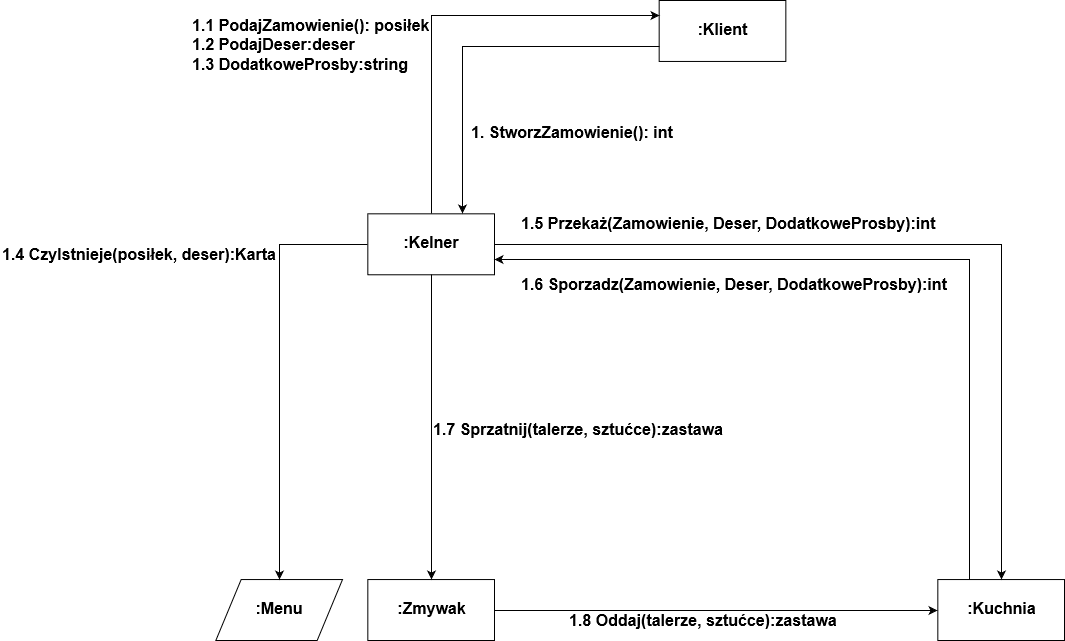

The diagram above was exported from draw.io. Its source (the exported page's mxGraphModel, read from the mxfile embedded in the PNG):
<mxGraphModel dx="3082" dy="740" grid="1" gridSize="10" guides="1" tooltips="1" connect="1" arrows="1" fold="1" page="1" pageScale="1" pageWidth="826" pageHeight="1169" math="0" shadow="0">
  <root>
    <mxCell id="0" />
    <mxCell id="1" parent="0" />
    <mxCell id="1629cafaaa47b4c5-1" value="" style="group;fontSize=16;fontStyle=1" vertex="1" connectable="0" parent="1">
      <mxGeometry x="-1620" y="29" width="1064" height="640" as="geometry" />
    </mxCell>
    <mxCell id="5ad83998ed1fd5b2-1" value=":Klient" style="whiteSpace=wrap;html=1;fontSize=16;fontStyle=1" vertex="1" parent="1629cafaaa47b4c5-1">
      <mxGeometry x="658.6666666666666" width="126.66666666666666" height="60.95238095238095" as="geometry" />
    </mxCell>
    <mxCell id="5ad83998ed1fd5b2-3" value=":Kelner" style="whiteSpace=wrap;html=1;fontSize=16;fontStyle=1" vertex="1" parent="1629cafaaa47b4c5-1">
      <mxGeometry x="367.3333333333333" y="213.33333333333331" width="126.66666666666666" height="60.95238095238095" as="geometry" />
    </mxCell>
    <mxCell id="5ad83998ed1fd5b2-5" value=":Kuchnia" style="whiteSpace=wrap;html=1;fontSize=16;fontStyle=1" vertex="1" parent="1629cafaaa47b4c5-1">
      <mxGeometry x="937.3333333333333" y="579.047619047619" width="126.66666666666666" height="60.95238095238095" as="geometry" />
    </mxCell>
    <mxCell id="5ad83998ed1fd5b2-6" value="" style="edgeStyle=orthogonalEdgeStyle;rounded=0;html=1;exitX=0;exitY=0.75;entryX=0.75;entryY=0;jettySize=auto;orthogonalLoop=1;fontSize=16;fontStyle=1" edge="1" parent="1629cafaaa47b4c5-1" source="5ad83998ed1fd5b2-1" target="5ad83998ed1fd5b2-3">
      <mxGeometry relative="1" as="geometry" />
    </mxCell>
    <mxCell id="5ad83998ed1fd5b2-9" value="" style="edgeStyle=orthogonalEdgeStyle;rounded=0;html=1;exitX=0.5;exitY=0;entryX=0;entryY=0.25;jettySize=auto;orthogonalLoop=1;fontSize=16;fontStyle=1" edge="1" parent="1629cafaaa47b4c5-1" source="5ad83998ed1fd5b2-3" target="5ad83998ed1fd5b2-1">
      <mxGeometry relative="1" as="geometry" />
    </mxCell>
    <mxCell id="5ad83998ed1fd5b2-11" value="1. StworzZamowienie(): int&lt;br&gt;" style="text;html=1;resizable=0;points=[];autosize=1;align=left;verticalAlign=top;spacingTop=-4;fontSize=16;fontStyle=1" vertex="1" parent="1629cafaaa47b4c5-1">
      <mxGeometry x="468.66666666666663" y="121.9047619047619" width="160" height="20" as="geometry" />
    </mxCell>
    <mxCell id="5ad83998ed1fd5b2-12" value="1.1 PodajZamowienie(): posiłek&lt;br&gt;1.2 PodajDeser:deser&lt;br&gt;1.3 DodatkoweProsby:string&lt;br&gt;" style="text;html=1;resizable=0;points=[];autosize=1;align=left;verticalAlign=top;spacingTop=-4;fontSize=16;fontStyle=1" vertex="1" parent="1629cafaaa47b4c5-1">
      <mxGeometry x="190" y="15.238095238095237" width="190" height="40" as="geometry" />
    </mxCell>
    <mxCell id="5ad83998ed1fd5b2-13" value="" style="edgeStyle=orthogonalEdgeStyle;rounded=0;html=1;entryX=0.5;entryY=0;jettySize=auto;orthogonalLoop=1;exitX=1;exitY=0.5;fontSize=16;fontStyle=1" edge="1" parent="1629cafaaa47b4c5-1" source="5ad83998ed1fd5b2-3" target="5ad83998ed1fd5b2-5">
      <mxGeometry relative="1" as="geometry">
        <mxPoint x="506.66666666666663" y="274.2857142857143" as="sourcePoint" />
        <Array as="points">
          <mxPoint x="1000.6666666666666" y="243.8095238095238" />
        </Array>
      </mxGeometry>
    </mxCell>
    <mxCell id="5ad83998ed1fd5b2-14" value=":Zmywak" style="whiteSpace=wrap;html=1;fontSize=16;fontStyle=1" vertex="1" parent="1629cafaaa47b4c5-1">
      <mxGeometry x="367.3333333333333" y="579.047619047619" width="126.66666666666666" height="60.95238095238095" as="geometry" />
    </mxCell>
    <mxCell id="5ad83998ed1fd5b2-15" value="" style="edgeStyle=orthogonalEdgeStyle;rounded=0;html=1;exitX=0.5;exitY=1;entryX=0.5;entryY=0;jettySize=auto;orthogonalLoop=1;fontSize=16;fontStyle=1" edge="1" parent="1629cafaaa47b4c5-1" source="5ad83998ed1fd5b2-3" target="5ad83998ed1fd5b2-14">
      <mxGeometry relative="1" as="geometry" />
    </mxCell>
    <mxCell id="5ad83998ed1fd5b2-16" value="1.5 Przekaż(Zamowienie, Deser, DodatkoweProsby):int&lt;br&gt;" style="text;html=1;resizable=0;points=[];autosize=1;align=left;verticalAlign=top;spacingTop=-4;fontSize=16;fontStyle=1" vertex="1" parent="1629cafaaa47b4c5-1">
      <mxGeometry x="519.3333333333333" y="213.33333333333331" width="320" height="20" as="geometry" />
    </mxCell>
    <mxCell id="5ad83998ed1fd5b2-20" value="" style="edgeStyle=orthogonalEdgeStyle;rounded=0;html=1;exitX=0.25;exitY=0;entryX=1;entryY=0.75;jettySize=auto;orthogonalLoop=1;fontSize=16;fontStyle=1" edge="1" parent="1629cafaaa47b4c5-1" source="5ad83998ed1fd5b2-5" target="5ad83998ed1fd5b2-3">
      <mxGeometry relative="1" as="geometry" />
    </mxCell>
    <mxCell id="5ad83998ed1fd5b2-21" value="1.6 Sporzadz(Zamowienie, Deser, DodatkoweProsby):int&lt;br&gt;" style="text;html=1;resizable=0;points=[];autosize=1;align=left;verticalAlign=top;spacingTop=-4;fontSize=16;fontStyle=1" vertex="1" parent="1629cafaaa47b4c5-1">
      <mxGeometry x="519.3333333333333" y="274.2857142857143" width="320" height="20" as="geometry" />
    </mxCell>
    <mxCell id="5ad83998ed1fd5b2-22" value="" style="edgeStyle=orthogonalEdgeStyle;rounded=0;html=1;exitX=1;exitY=0.5;entryX=0;entryY=0.5;jettySize=auto;orthogonalLoop=1;fontSize=16;fontStyle=1" edge="1" parent="1629cafaaa47b4c5-1" source="5ad83998ed1fd5b2-14" target="5ad83998ed1fd5b2-5">
      <mxGeometry relative="1" as="geometry" />
    </mxCell>
    <mxCell id="5ad83998ed1fd5b2-23" value="1.8 Oddaj(talerze, sztućce):zastawa&lt;br&gt;" style="text;html=1;resizable=0;points=[];autosize=1;align=left;verticalAlign=top;spacingTop=-4;fontSize=16;fontStyle=1" vertex="1" parent="1629cafaaa47b4c5-1">
      <mxGeometry x="567.4666666666667" y="609.5238095238095" width="210" height="20" as="geometry" />
    </mxCell>
    <mxCell id="5ad83998ed1fd5b2-24" value="1.7 Sprzatnij(talerze, sztućce):zastawa&lt;br&gt;" style="text;html=1;resizable=0;points=[];autosize=1;align=left;verticalAlign=top;spacingTop=-4;fontSize=16;fontStyle=1" vertex="1" parent="1629cafaaa47b4c5-1">
      <mxGeometry x="430.66666666666663" y="419.04761904761904" width="220" height="20" as="geometry" />
    </mxCell>
    <mxCell id="5ad83998ed1fd5b2-25" value=":Menu" style="shape=parallelogram;whiteSpace=wrap;html=1;fontSize=16;fontStyle=1" vertex="1" parent="1629cafaaa47b4c5-1">
      <mxGeometry x="215.33333333333331" y="579.047619047619" width="126.66666666666666" height="60.95238095238095" as="geometry" />
    </mxCell>
    <mxCell id="5ad83998ed1fd5b2-26" value="" style="edgeStyle=orthogonalEdgeStyle;rounded=0;html=1;exitX=0;exitY=0.5;jettySize=auto;orthogonalLoop=1;fontSize=16;fontStyle=1" edge="1" parent="1629cafaaa47b4c5-1" source="5ad83998ed1fd5b2-3" target="5ad83998ed1fd5b2-25">
      <mxGeometry relative="1" as="geometry" />
    </mxCell>
    <mxCell id="5ad83998ed1fd5b2-27" value="1.4 CzyIstnieje(posiłek, deser):Karta&lt;br&gt;" style="text;html=1;resizable=0;points=[];autosize=1;align=left;verticalAlign=top;spacingTop=-4;fontSize=16;fontStyle=1" vertex="1" parent="1629cafaaa47b4c5-1">
      <mxGeometry y="243.8095238095238" width="210" height="20" as="geometry" />
    </mxCell>
  </root>
</mxGraphModel>